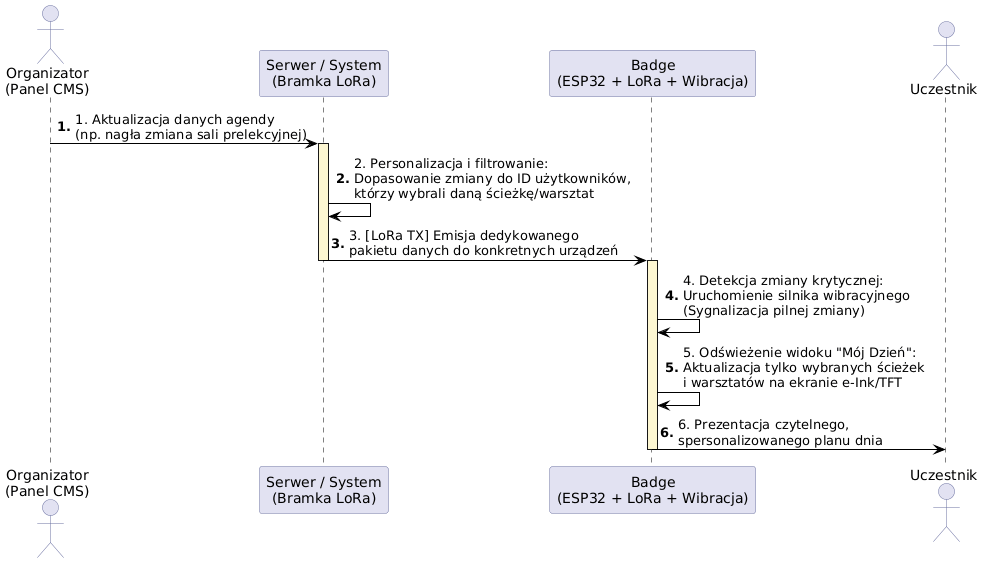

The diagram above was rendered by PlantUML. Its source (embedded in the PNG):
@startuml
' --- STYLIZACJA ---
skinparam sequence {
    ArrowColor Black
    ActorBorderColor #6A71A1
    LifeLineBorderColor Black
    LifeLineBackgroundColor #FDF7D2
    
    ParticipantBorderColor #6A71A1
    ParticipantBackgroundColor #E2E2F2
    ParticipantFontName Arial
    ParticipantFontSize 14
    ParticipantFontColor Black
    
    ActorBackgroundColor #E2E2F2
    ActorFontColor Black
    ActorFontSize 14
}

autonumber "<b>0.</b>"

' --- AKTORZY I UCZESTNICY ---
actor "Organizator\n(Panel CMS)" as Org
participant "Serwer / System\n(Bramka LoRa)" as Srv
participant "Badge\n(ESP32 + LoRa + Wibracja)" as Bdg
actor "Uczestnik" as Usr

' --- FLOW SEKWENCJI ---
Org -> Srv : 1. Aktualizacja danych agendy\n(np. nagła zmiana sali prelekcyjnej)

activate Srv
Srv -> Srv : 2. Personalizacja i filtrowanie:\nDopasowanie zmiany do ID użytkowników,\nktórzy wybrali daną ścieżkę/warsztat

Srv -> Bdg : 3. [LoRa TX] Emisja dedykowanego\npakietu danych do konkretnych urządzeń
deactivate Srv

activate Bdg
Bdg -> Bdg : 4. Detekcja zmiany krytycznej:\nUruchomienie silnika wibracyjnego\n(Sygnalizacja pilnej zmiany)

Bdg -> Bdg : 5. Odświeżenie widoku "Mój Dzień":\nAktualizacja tylko wybranych ścieżek\ni warsztatów na ekranie e-Ink/TFT

Bdg -> Usr : 6. Prezentacja czytelnego,\nspersonalizowanego planu dnia
deactivate Bdg
@enduml